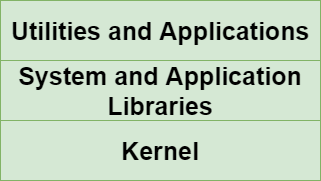

The diagram above was exported from draw.io. Its source (the exported page's mxGraphModel, read from the mxfile embedded in the PNG):
<mxGraphModel dx="1422" dy="794" grid="1" gridSize="10" guides="1" tooltips="1" connect="1" arrows="1" fold="1" page="1" pageScale="1" pageWidth="850" pageHeight="1100" math="0" shadow="0">
  <root>
    <mxCell id="0" />
    <mxCell id="1" parent="0" />
    <mxCell id="t6juMUTlczIGbuELtoID-1" value="Utilities and Applications" style="rounded=0;whiteSpace=wrap;html=1;fontStyle=1;fontSize=25;fillColor=#d5e8d4;strokeColor=#82b366;" vertex="1" parent="1">
      <mxGeometry x="140" y="100" width="320" height="60" as="geometry" />
    </mxCell>
    <mxCell id="t6juMUTlczIGbuELtoID-2" value="System and Application Libraries" style="rounded=0;whiteSpace=wrap;html=1;fontStyle=1;fontSize=25;fillColor=#d5e8d4;strokeColor=#82b366;" vertex="1" parent="1">
      <mxGeometry x="140" y="160" width="320" height="60" as="geometry" />
    </mxCell>
    <mxCell id="t6juMUTlczIGbuELtoID-3" value="Kernel" style="rounded=0;whiteSpace=wrap;html=1;fontStyle=1;fontSize=25;fillColor=#d5e8d4;strokeColor=#82b366;" vertex="1" parent="1">
      <mxGeometry x="140" y="220" width="320" height="60" as="geometry" />
    </mxCell>
  </root>
</mxGraphModel>